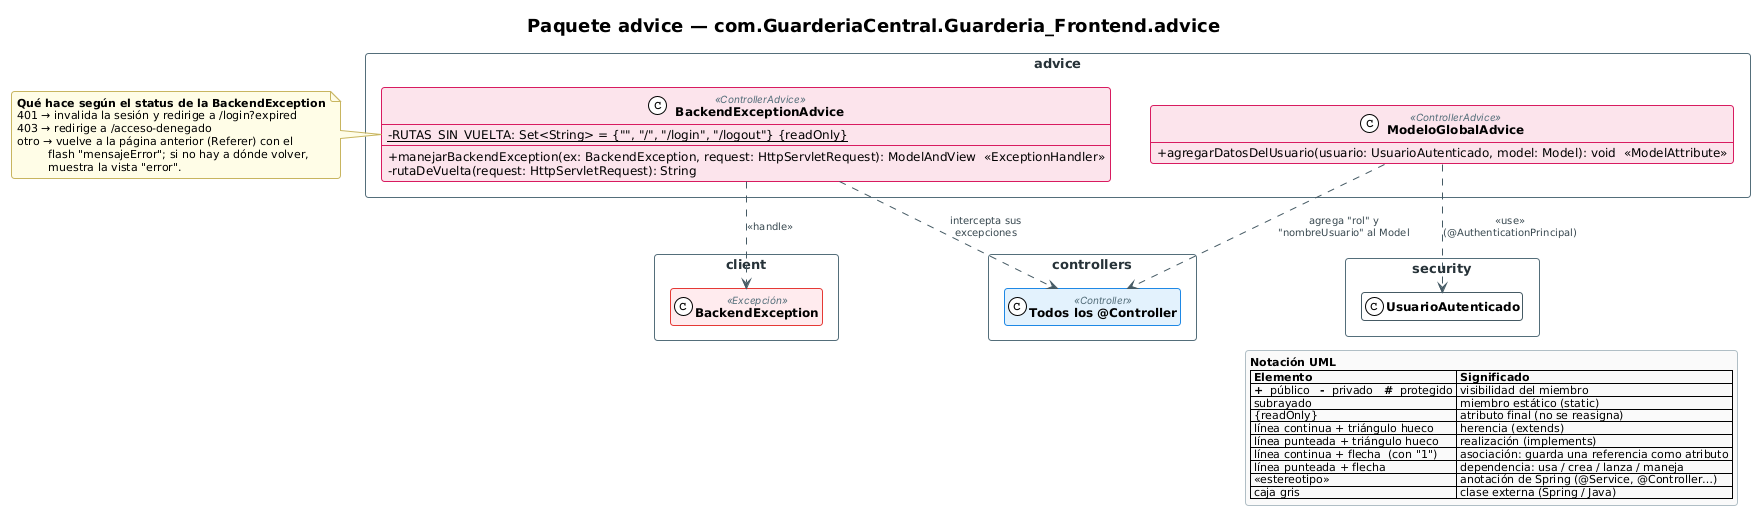

The diagram above was rendered by PlantUML. Its source (embedded in the PNG):
@startuml 05_advice
!include _estilo.iuml
title Paquete advice — com.GuarderiaCentral.Guarderia_Frontend.advice

package "advice" {
  class BackendExceptionAdvice <<ControllerAdvice>> {
    - {static} RUTAS_SIN_VUELTA: Set<String> = {"", "/", "/login", "/logout"} {readOnly}
    --
    + manejarBackendException(ex: BackendException, request: HttpServletRequest): ModelAndView  <<ExceptionHandler>>
    - rutaDeVuelta(request: HttpServletRequest): String
  }

  class ModeloGlobalAdvice <<ControllerAdvice>> {
    + agregarDatosDelUsuario(usuario: UsuarioAutenticado, model: Model): void  <<ModelAttribute>>
  }
}

package "client" as pCli {
  class BackendException <<Excepción>>
}
hide BackendException members

package "security" as pSec {
  class UsuarioAutenticado
}
hide UsuarioAutenticado members

package "controllers" as pCtl {
  class "Todos los @Controller" as TodosCtl <<Controller>>
}
hide TodosCtl members

BackendExceptionAdvice ..> BackendException : <<handle>>
ModeloGlobalAdvice ..> UsuarioAutenticado : <<use>>\n(@AuthenticationPrincipal)
BackendExceptionAdvice ..> TodosCtl : intercepta sus\nexcepciones
ModeloGlobalAdvice ..> TodosCtl : agrega "rol" y\n"nombreUsuario" al Model

note left of BackendExceptionAdvice
  <b>Qué hace según el status de la BackendException</b>
  401 → invalida la sesión y redirige a /login?expired
  403 → redirige a /acceso-denegado
  otro → vuelve a la página anterior (Referer) con el
           flash "mensajeError"; si no hay a dónde volver,
           muestra la vista "error".
end note

!include _leyenda.iuml
@enduml